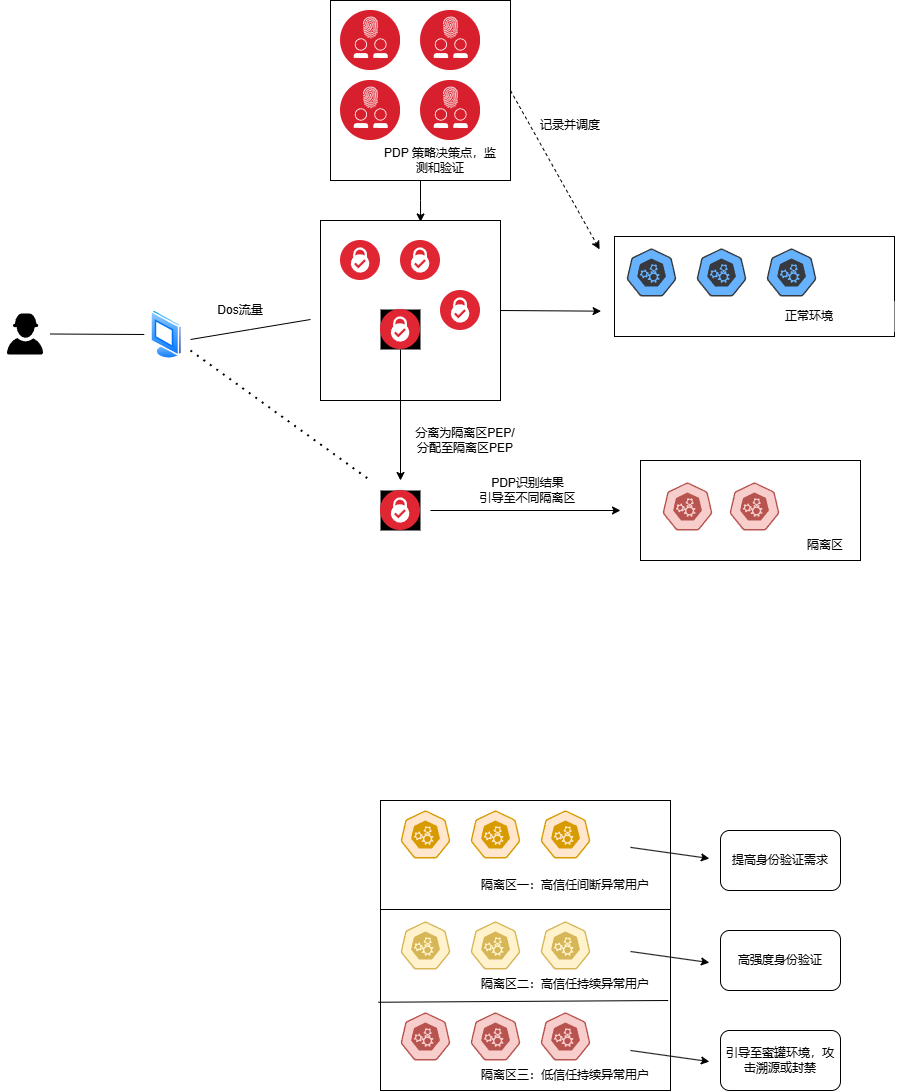

The diagram above was exported from draw.io. Its source (the exported page's mxGraphModel, read from the mxfile embedded in the PNG):
<mxGraphModel dx="2341" dy="2032" grid="1" gridSize="10" guides="1" tooltips="1" connect="1" arrows="1" fold="1" page="1" pageScale="1" pageWidth="827" pageHeight="1169" math="0" shadow="0">
  <root>
    <mxCell id="0" />
    <mxCell id="1" parent="0" />
    <mxCell id="AtkLCk1I4--_Li6V1Mjq-116" value="" style="rounded=0;whiteSpace=wrap;html=1;" vertex="1" parent="1">
      <mxGeometry x="300" y="200" width="220" height="100" as="geometry" />
    </mxCell>
    <mxCell id="AtkLCk1I4--_Li6V1Mjq-16" value="" style="whiteSpace=wrap;html=1;aspect=fixed;" vertex="1" parent="1">
      <mxGeometry x="-10" y="-260" width="180" height="180" as="geometry" />
    </mxCell>
    <mxCell id="AtkLCk1I4--_Li6V1Mjq-17" value="" style="whiteSpace=wrap;html=1;aspect=fixed;" vertex="1" parent="1">
      <mxGeometry x="-20" y="-40" width="180" height="180" as="geometry" />
    </mxCell>
    <mxCell id="AtkLCk1I4--_Li6V1Mjq-18" value="" style="image;aspect=fixed;perimeter=ellipsePerimeter;html=1;align=center;shadow=0;dashed=0;fontColor=#4277BB;labelBackgroundColor=default;fontSize=12;spacingTop=3;image=img/lib/ibm/security/identity_access_management.svg;" vertex="1" parent="1">
      <mxGeometry y="-180" width="60" height="60" as="geometry" />
    </mxCell>
    <mxCell id="AtkLCk1I4--_Li6V1Mjq-107" style="edgeStyle=orthogonalEdgeStyle;rounded=0;orthogonalLoop=1;jettySize=auto;html=1;" edge="1" parent="1" source="AtkLCk1I4--_Li6V1Mjq-19">
      <mxGeometry relative="1" as="geometry">
        <mxPoint x="60" y="220" as="targetPoint" />
      </mxGeometry>
    </mxCell>
    <mxCell id="AtkLCk1I4--_Li6V1Mjq-19" value="" style="image;aspect=fixed;perimeter=ellipsePerimeter;html=1;align=center;shadow=0;dashed=0;fontColor=#4277BB;labelBackgroundColor=default;fontSize=12;spacingTop=3;image=img/lib/ibm/security/security_services.svg;imageBackground=#000000;" vertex="1" parent="1">
      <mxGeometry x="40" y="49" width="40" height="40" as="geometry" />
    </mxCell>
    <mxCell id="AtkLCk1I4--_Li6V1Mjq-20" value="PDP 策略决策点，监测和验证" style="text;html=1;align=center;verticalAlign=middle;whiteSpace=wrap;rounded=0;" vertex="1" parent="1">
      <mxGeometry x="40" y="-120" width="120" height="40" as="geometry" />
    </mxCell>
    <mxCell id="AtkLCk1I4--_Li6V1Mjq-22" value="" style="image;aspect=fixed;perimeter=ellipsePerimeter;html=1;align=center;shadow=0;dashed=0;fontColor=#4277BB;labelBackgroundColor=default;fontSize=12;spacingTop=3;image=img/lib/ibm/security/security_services.svg;" vertex="1" parent="1">
      <mxGeometry y="-20" width="40" height="40" as="geometry" />
    </mxCell>
    <mxCell id="AtkLCk1I4--_Li6V1Mjq-23" value="" style="image;aspect=fixed;perimeter=ellipsePerimeter;html=1;align=center;shadow=0;dashed=0;fontColor=#4277BB;labelBackgroundColor=default;fontSize=12;spacingTop=3;image=img/lib/ibm/security/security_services.svg;" vertex="1" parent="1">
      <mxGeometry x="60" y="-20" width="40" height="40" as="geometry" />
    </mxCell>
    <mxCell id="AtkLCk1I4--_Li6V1Mjq-24" value="" style="image;aspect=fixed;perimeter=ellipsePerimeter;html=1;align=center;shadow=0;dashed=0;fontColor=#4277BB;labelBackgroundColor=default;fontSize=12;spacingTop=3;image=img/lib/ibm/security/security_services.svg;" vertex="1" parent="1">
      <mxGeometry x="100" y="30" width="40" height="40" as="geometry" />
    </mxCell>
    <mxCell id="AtkLCk1I4--_Li6V1Mjq-25" value="" style="image;aspect=fixed;perimeter=ellipsePerimeter;html=1;align=center;shadow=0;dashed=0;fontColor=#4277BB;labelBackgroundColor=default;fontSize=12;spacingTop=3;image=img/lib/ibm/security/identity_access_management.svg;" vertex="1" parent="1">
      <mxGeometry x="80" y="-180" width="60" height="60" as="geometry" />
    </mxCell>
    <mxCell id="AtkLCk1I4--_Li6V1Mjq-26" value="" style="image;aspect=fixed;perimeter=ellipsePerimeter;html=1;align=center;shadow=0;dashed=0;fontColor=#4277BB;labelBackgroundColor=default;fontSize=12;spacingTop=3;image=img/lib/ibm/security/identity_access_management.svg;" vertex="1" parent="1">
      <mxGeometry y="-250" width="60" height="60" as="geometry" />
    </mxCell>
    <mxCell id="AtkLCk1I4--_Li6V1Mjq-27" value="" style="image;aspect=fixed;perimeter=ellipsePerimeter;html=1;align=center;shadow=0;dashed=0;fontColor=#4277BB;labelBackgroundColor=default;fontSize=12;spacingTop=3;image=img/lib/ibm/security/identity_access_management.svg;" vertex="1" parent="1">
      <mxGeometry x="80" y="-250" width="60" height="60" as="geometry" />
    </mxCell>
    <mxCell id="AtkLCk1I4--_Li6V1Mjq-28" style="edgeStyle=orthogonalEdgeStyle;rounded=0;orthogonalLoop=1;jettySize=auto;html=1;entryX=0.556;entryY=0.008;entryDx=0;entryDy=0;entryPerimeter=0;" edge="1" parent="1" source="AtkLCk1I4--_Li6V1Mjq-16" target="AtkLCk1I4--_Li6V1Mjq-17">
      <mxGeometry relative="1" as="geometry" />
    </mxCell>
    <mxCell id="AtkLCk1I4--_Li6V1Mjq-29" value="" style="endArrow=classic;html=1;rounded=0;entryX=0.002;entryY=0.554;entryDx=0;entryDy=0;entryPerimeter=0;" edge="1" parent="1">
      <mxGeometry width="50" height="50" relative="1" as="geometry">
        <mxPoint x="160" y="50" as="sourcePoint" />
        <mxPoint x="260.5799999999999" y="50.659999999999854" as="targetPoint" />
      </mxGeometry>
    </mxCell>
    <mxCell id="AtkLCk1I4--_Li6V1Mjq-30" value="&lt;div&gt;PDP识别结果&lt;/div&gt;引导至不同隔离区" style="text;html=1;align=center;verticalAlign=middle;whiteSpace=wrap;rounded=0;" vertex="1" parent="1">
      <mxGeometry x="130" y="210" width="115" height="40" as="geometry" />
    </mxCell>
    <mxCell id="AtkLCk1I4--_Li6V1Mjq-31" value="" style="endArrow=classic;html=1;rounded=0;entryX=-0.003;entryY=0.341;entryDx=0;entryDy=0;entryPerimeter=0;dashed=1;" edge="1" parent="1">
      <mxGeometry width="50" height="50" relative="1" as="geometry">
        <mxPoint x="170" y="-170" as="sourcePoint" />
        <mxPoint x="259.1300000000001" y="-11.1099999999999" as="targetPoint" />
      </mxGeometry>
    </mxCell>
    <mxCell id="AtkLCk1I4--_Li6V1Mjq-32" value="记录并调度" style="text;html=1;align=center;verticalAlign=middle;whiteSpace=wrap;rounded=0;" vertex="1" parent="1">
      <mxGeometry x="190" y="-150" width="80" height="30" as="geometry" />
    </mxCell>
    <mxCell id="AtkLCk1I4--_Li6V1Mjq-39" value="" style="image;aspect=fixed;perimeter=ellipsePerimeter;html=1;align=center;shadow=0;dashed=0;spacingTop=3;image=img/lib/active_directory/vista_terminal.svg;" vertex="1" parent="1">
      <mxGeometry x="-190" y="49" width="32.5" height="50" as="geometry" />
    </mxCell>
    <mxCell id="AtkLCk1I4--_Li6V1Mjq-40" value="" style="shape=image;verticalLabelPosition=bottom;labelBackgroundColor=default;verticalAlign=top;aspect=fixed;imageAspect=0;image=data:image/svg+xml,(base64 omitted: 1416 chars);" vertex="1" parent="1">
      <mxGeometry x="-340" y="49" width="50" height="50" as="geometry" />
    </mxCell>
    <mxCell id="AtkLCk1I4--_Li6V1Mjq-41" value="" style="endArrow=none;html=1;rounded=0;" edge="1" parent="1">
      <mxGeometry width="50" height="50" relative="1" as="geometry">
        <mxPoint x="-290" y="73.5" as="sourcePoint" />
        <mxPoint x="-196.20000000000005" y="74" as="targetPoint" />
      </mxGeometry>
    </mxCell>
    <mxCell id="AtkLCk1I4--_Li6V1Mjq-42" value="" style="endArrow=none;html=1;rounded=0;" edge="1" parent="1">
      <mxGeometry width="50" height="50" relative="1" as="geometry">
        <mxPoint x="-150" y="79" as="sourcePoint" />
        <mxPoint x="-30" y="59" as="targetPoint" />
        <Array as="points">
          <mxPoint x="-90" y="69" />
        </Array>
      </mxGeometry>
    </mxCell>
    <mxCell id="AtkLCk1I4--_Li6V1Mjq-43" value="Dos流量" style="text;html=1;align=center;verticalAlign=middle;whiteSpace=wrap;rounded=0;" vertex="1" parent="1">
      <mxGeometry x="-140" y="30" width="80" height="40" as="geometry" />
    </mxCell>
    <mxCell id="AtkLCk1I4--_Li6V1Mjq-86" value="" style="whiteSpace=wrap;html=1;aspect=fixed;" vertex="1" parent="1">
      <mxGeometry x="40" y="540" width="290" height="290" as="geometry" />
    </mxCell>
    <mxCell id="AtkLCk1I4--_Li6V1Mjq-87" value="" style="endArrow=none;html=1;rounded=0;" edge="1" parent="1">
      <mxGeometry width="50" height="50" relative="1" as="geometry">
        <mxPoint x="40" y="649" as="sourcePoint" />
        <mxPoint x="330" y="649" as="targetPoint" />
        <Array as="points">
          <mxPoint x="330" y="649" />
        </Array>
      </mxGeometry>
    </mxCell>
    <mxCell id="AtkLCk1I4--_Li6V1Mjq-88" value="" style="endArrow=none;html=1;rounded=0;exitX=-0.007;exitY=0.612;exitDx=0;exitDy=0;exitPerimeter=0;entryX=0.992;entryY=0.606;entryDx=0;entryDy=0;entryPerimeter=0;" edge="1" parent="1">
      <mxGeometry width="50" height="50" relative="1" as="geometry">
        <mxPoint x="37.97000000000003" y="741.74" as="sourcePoint" />
        <mxPoint x="327.6800000000003" y="740" as="targetPoint" />
      </mxGeometry>
    </mxCell>
    <mxCell id="AtkLCk1I4--_Li6V1Mjq-89" value="" style="aspect=fixed;sketch=0;html=1;dashed=0;whitespace=wrap;verticalLabelPosition=bottom;verticalAlign=top;fillColor=#ffe6cc;strokeColor=#d79b00;points=[[0.005,0.63,0],[0.1,0.2,0],[0.9,0.2,0],[0.5,0,0],[0.995,0.63,0],[0.72,0.99,0],[0.5,1,0],[0.28,0.99,0]];shape=mxgraph.kubernetes.icon2;prIcon=api" vertex="1" parent="1">
      <mxGeometry x="60" y="550" width="50" height="48" as="geometry" />
    </mxCell>
    <mxCell id="AtkLCk1I4--_Li6V1Mjq-90" value="" style="aspect=fixed;sketch=0;html=1;dashed=0;whitespace=wrap;verticalLabelPosition=bottom;verticalAlign=top;fillColor=#ffe6cc;strokeColor=#d79b00;points=[[0.005,0.63,0],[0.1,0.2,0],[0.9,0.2,0],[0.5,0,0],[0.995,0.63,0],[0.72,0.99,0],[0.5,1,0],[0.28,0.99,0]];shape=mxgraph.kubernetes.icon2;prIcon=api" vertex="1" parent="1">
      <mxGeometry x="130" y="550" width="50" height="48" as="geometry" />
    </mxCell>
    <mxCell id="AtkLCk1I4--_Li6V1Mjq-91" value="" style="aspect=fixed;sketch=0;html=1;dashed=0;whitespace=wrap;verticalLabelPosition=bottom;verticalAlign=top;fillColor=#ffe6cc;strokeColor=#d79b00;points=[[0.005,0.63,0],[0.1,0.2,0],[0.9,0.2,0],[0.5,0,0],[0.995,0.63,0],[0.72,0.99,0],[0.5,1,0],[0.28,0.99,0]];shape=mxgraph.kubernetes.icon2;prIcon=api" vertex="1" parent="1">
      <mxGeometry x="200" y="550" width="50" height="48" as="geometry" />
    </mxCell>
    <mxCell id="AtkLCk1I4--_Li6V1Mjq-92" value="" style="aspect=fixed;sketch=0;html=1;dashed=0;whitespace=wrap;verticalLabelPosition=bottom;verticalAlign=top;fillColor=#fff2cc;strokeColor=#d6b656;points=[[0.005,0.63,0],[0.1,0.2,0],[0.9,0.2,0],[0.5,0,0],[0.995,0.63,0],[0.72,0.99,0],[0.5,1,0],[0.28,0.99,0]];shape=mxgraph.kubernetes.icon2;prIcon=api" vertex="1" parent="1">
      <mxGeometry x="60" y="661" width="50" height="48" as="geometry" />
    </mxCell>
    <mxCell id="AtkLCk1I4--_Li6V1Mjq-93" value="" style="aspect=fixed;sketch=0;html=1;dashed=0;whitespace=wrap;verticalLabelPosition=bottom;verticalAlign=top;fillColor=#fff2cc;strokeColor=#d6b656;points=[[0.005,0.63,0],[0.1,0.2,0],[0.9,0.2,0],[0.5,0,0],[0.995,0.63,0],[0.72,0.99,0],[0.5,1,0],[0.28,0.99,0]];shape=mxgraph.kubernetes.icon2;prIcon=api" vertex="1" parent="1">
      <mxGeometry x="130" y="661" width="50" height="48" as="geometry" />
    </mxCell>
    <mxCell id="AtkLCk1I4--_Li6V1Mjq-94" value="" style="aspect=fixed;sketch=0;html=1;dashed=0;whitespace=wrap;verticalLabelPosition=bottom;verticalAlign=top;fillColor=#fff2cc;strokeColor=#d6b656;points=[[0.005,0.63,0],[0.1,0.2,0],[0.9,0.2,0],[0.5,0,0],[0.995,0.63,0],[0.72,0.99,0],[0.5,1,0],[0.28,0.99,0]];shape=mxgraph.kubernetes.icon2;prIcon=api" vertex="1" parent="1">
      <mxGeometry x="200" y="661" width="50" height="48" as="geometry" />
    </mxCell>
    <mxCell id="AtkLCk1I4--_Li6V1Mjq-95" value="" style="aspect=fixed;sketch=0;html=1;dashed=0;whitespace=wrap;verticalLabelPosition=bottom;verticalAlign=top;fillColor=#f8cecc;strokeColor=#b85450;points=[[0.005,0.63,0],[0.1,0.2,0],[0.9,0.2,0],[0.5,0,0],[0.995,0.63,0],[0.72,0.99,0],[0.5,1,0],[0.28,0.99,0]];shape=mxgraph.kubernetes.icon2;prIcon=api" vertex="1" parent="1">
      <mxGeometry x="60" y="752" width="50" height="48" as="geometry" />
    </mxCell>
    <mxCell id="AtkLCk1I4--_Li6V1Mjq-96" value="" style="aspect=fixed;sketch=0;html=1;dashed=0;whitespace=wrap;verticalLabelPosition=bottom;verticalAlign=top;fillColor=#f8cecc;strokeColor=#b85450;points=[[0.005,0.63,0],[0.1,0.2,0],[0.9,0.2,0],[0.5,0,0],[0.995,0.63,0],[0.72,0.99,0],[0.5,1,0],[0.28,0.99,0]];shape=mxgraph.kubernetes.icon2;prIcon=api" vertex="1" parent="1">
      <mxGeometry x="130" y="752" width="50" height="48" as="geometry" />
    </mxCell>
    <mxCell id="AtkLCk1I4--_Li6V1Mjq-97" value="" style="aspect=fixed;sketch=0;html=1;dashed=0;whitespace=wrap;verticalLabelPosition=bottom;verticalAlign=top;fillColor=#f8cecc;strokeColor=#b85450;points=[[0.005,0.63,0],[0.1,0.2,0],[0.9,0.2,0],[0.5,0,0],[0.995,0.63,0],[0.72,0.99,0],[0.5,1,0],[0.28,0.99,0]];shape=mxgraph.kubernetes.icon2;prIcon=api" vertex="1" parent="1">
      <mxGeometry x="200" y="752" width="50" height="48" as="geometry" />
    </mxCell>
    <mxCell id="AtkLCk1I4--_Li6V1Mjq-98" value="隔离区一：高信任间断异常用户" style="text;html=1;align=center;verticalAlign=middle;whiteSpace=wrap;rounded=0;" vertex="1" parent="1">
      <mxGeometry x="140" y="610" width="170" height="30" as="geometry" />
    </mxCell>
    <mxCell id="AtkLCk1I4--_Li6V1Mjq-99" value="隔离区二：高信任持续异常用户" style="text;html=1;align=center;verticalAlign=middle;whiteSpace=wrap;rounded=0;" vertex="1" parent="1">
      <mxGeometry x="140" y="709" width="170" height="30" as="geometry" />
    </mxCell>
    <mxCell id="AtkLCk1I4--_Li6V1Mjq-100" value="隔离区三：低信任持续异常用户" style="text;html=1;align=center;verticalAlign=middle;whiteSpace=wrap;rounded=0;" vertex="1" parent="1">
      <mxGeometry x="140" y="800" width="170" height="30" as="geometry" />
    </mxCell>
    <mxCell id="AtkLCk1I4--_Li6V1Mjq-101" value="" style="endArrow=classic;html=1;rounded=0;exitX=0.862;exitY=0.862;exitDx=0;exitDy=0;exitPerimeter=0;" edge="1" parent="1" source="AtkLCk1I4--_Li6V1Mjq-86">
      <mxGeometry width="50" height="50" relative="1" as="geometry">
        <mxPoint x="330" y="790" as="sourcePoint" />
        <mxPoint x="368.8888888888887" y="801.1111111111111" as="targetPoint" />
      </mxGeometry>
    </mxCell>
    <mxCell id="AtkLCk1I4--_Li6V1Mjq-102" value="引导至蜜罐环境，攻击溯源或封禁" style="rounded=1;whiteSpace=wrap;html=1;" vertex="1" parent="1">
      <mxGeometry x="380" y="770" width="120" height="60" as="geometry" />
    </mxCell>
    <mxCell id="AtkLCk1I4--_Li6V1Mjq-103" value="" style="endArrow=classic;html=1;rounded=0;exitX=0.862;exitY=0.862;exitDx=0;exitDy=0;exitPerimeter=0;" edge="1" parent="1">
      <mxGeometry width="50" height="50" relative="1" as="geometry">
        <mxPoint x="290" y="691" as="sourcePoint" />
        <mxPoint x="368.8888888888887" y="702.1111111111111" as="targetPoint" />
      </mxGeometry>
    </mxCell>
    <mxCell id="AtkLCk1I4--_Li6V1Mjq-104" value="高强度身份验证" style="rounded=1;whiteSpace=wrap;html=1;" vertex="1" parent="1">
      <mxGeometry x="380" y="670" width="120" height="60" as="geometry" />
    </mxCell>
    <mxCell id="AtkLCk1I4--_Li6V1Mjq-105" value="提高身份验证需求" style="rounded=1;whiteSpace=wrap;html=1;" vertex="1" parent="1">
      <mxGeometry x="380" y="570" width="120" height="60" as="geometry" />
    </mxCell>
    <mxCell id="AtkLCk1I4--_Li6V1Mjq-106" value="" style="endArrow=classic;html=1;rounded=0;exitX=0.862;exitY=0.862;exitDx=0;exitDy=0;exitPerimeter=0;" edge="1" parent="1">
      <mxGeometry width="50" height="50" relative="1" as="geometry">
        <mxPoint x="290" y="586.8900000000001" as="sourcePoint" />
        <mxPoint x="368.8888888888887" y="598.0011111111112" as="targetPoint" />
      </mxGeometry>
    </mxCell>
    <mxCell id="AtkLCk1I4--_Li6V1Mjq-108" value="" style="endArrow=none;dashed=1;html=1;dashPattern=1 3;strokeWidth=2;rounded=0;" edge="1" parent="1">
      <mxGeometry width="50" height="50" relative="1" as="geometry">
        <mxPoint x="-150" y="90" as="sourcePoint" />
        <mxPoint x="30" y="220" as="targetPoint" />
      </mxGeometry>
    </mxCell>
    <mxCell id="AtkLCk1I4--_Li6V1Mjq-109" value="" style="image;aspect=fixed;perimeter=ellipsePerimeter;html=1;align=center;shadow=0;dashed=0;fontColor=#4277BB;labelBackgroundColor=default;fontSize=12;spacingTop=3;image=img/lib/ibm/security/security_services.svg;imageBackground=#000000;" vertex="1" parent="1">
      <mxGeometry x="40" y="230" width="40" height="40" as="geometry" />
    </mxCell>
    <mxCell id="AtkLCk1I4--_Li6V1Mjq-110" value="" style="endArrow=classic;html=1;rounded=0;" edge="1" parent="1">
      <mxGeometry width="50" height="50" relative="1" as="geometry">
        <mxPoint x="90" y="250" as="sourcePoint" />
        <mxPoint x="280" y="250" as="targetPoint" />
      </mxGeometry>
    </mxCell>
    <mxCell id="AtkLCk1I4--_Li6V1Mjq-112" value="" style="aspect=fixed;sketch=0;html=1;dashed=0;whitespace=wrap;verticalLabelPosition=bottom;verticalAlign=top;fillColor=#f8cecc;strokeColor=#b85450;points=[[0.005,0.63,0],[0.1,0.2,0],[0.9,0.2,0],[0.5,0,0],[0.995,0.63,0],[0.72,0.99,0],[0.5,1,0],[0.28,0.99,0]];shape=mxgraph.kubernetes.icon2;prIcon=api" vertex="1" parent="1">
      <mxGeometry x="322.03" y="222" width="50" height="48" as="geometry" />
    </mxCell>
    <mxCell id="AtkLCk1I4--_Li6V1Mjq-115" value="隔离区" style="text;html=1;align=center;verticalAlign=middle;whiteSpace=wrap;rounded=0;" vertex="1" parent="1">
      <mxGeometry x="400" y="270" width="170" height="30" as="geometry" />
    </mxCell>
    <mxCell id="AtkLCk1I4--_Li6V1Mjq-117" value="" style="rounded=0;whiteSpace=wrap;html=1;" vertex="1" parent="1">
      <mxGeometry x="274" y="-24" width="280" height="100" as="geometry" />
    </mxCell>
    <mxCell id="AtkLCk1I4--_Li6V1Mjq-118" value="" style="aspect=fixed;sketch=0;html=1;dashed=0;whitespace=wrap;verticalLabelPosition=bottom;verticalAlign=top;fillColor=#66B2FF;strokeColor=#36393d;points=[[0.005,0.63,0],[0.1,0.2,0],[0.9,0.2,0],[0.5,0,0],[0.995,0.63,0],[0.72,0.99,0],[0.5,1,0],[0.28,0.99,0]];shape=mxgraph.kubernetes.icon2;prIcon=api;" vertex="1" parent="1">
      <mxGeometry x="286.03" y="-12" width="50" height="48" as="geometry" />
    </mxCell>
    <mxCell id="AtkLCk1I4--_Li6V1Mjq-119" value="" style="aspect=fixed;sketch=0;html=1;dashed=0;whitespace=wrap;verticalLabelPosition=bottom;verticalAlign=top;fillColor=#66B2FF;strokeColor=#36393d;points=[[0.005,0.63,0],[0.1,0.2,0],[0.9,0.2,0],[0.5,0,0],[0.995,0.63,0],[0.72,0.99,0],[0.5,1,0],[0.28,0.99,0]];shape=mxgraph.kubernetes.icon2;prIcon=api;" vertex="1" parent="1">
      <mxGeometry x="356.03" y="-12" width="50" height="48" as="geometry" />
    </mxCell>
    <mxCell id="AtkLCk1I4--_Li6V1Mjq-120" value="" style="aspect=fixed;sketch=0;html=1;dashed=0;whitespace=wrap;verticalLabelPosition=bottom;verticalAlign=top;fillColor=#66B2FF;strokeColor=#36393d;points=[[0.005,0.63,0],[0.1,0.2,0],[0.9,0.2,0],[0.5,0,0],[0.995,0.63,0],[0.72,0.99,0],[0.5,1,0],[0.28,0.99,0]];shape=mxgraph.kubernetes.icon2;prIcon=api;" vertex="1" parent="1">
      <mxGeometry x="426.03" y="-12" width="50" height="48" as="geometry" />
    </mxCell>
    <mxCell id="AtkLCk1I4--_Li6V1Mjq-121" value="正常环境" style="text;html=1;align=center;verticalAlign=middle;whiteSpace=wrap;rounded=0;fillColor=default;strokeColor=none;" vertex="1" parent="1">
      <mxGeometry x="384" y="41" width="170" height="30" as="geometry" />
    </mxCell>
    <mxCell id="AtkLCk1I4--_Li6V1Mjq-122" value="" style="aspect=fixed;sketch=0;html=1;dashed=0;whitespace=wrap;verticalLabelPosition=bottom;verticalAlign=top;fillColor=#f8cecc;strokeColor=#b85450;points=[[0.005,0.63,0],[0.1,0.2,0],[0.9,0.2,0],[0.5,0,0],[0.995,0.63,0],[0.72,0.99,0],[0.5,1,0],[0.28,0.99,0]];shape=mxgraph.kubernetes.icon2;prIcon=api" vertex="1" parent="1">
      <mxGeometry x="389" y="222" width="50" height="48" as="geometry" />
    </mxCell>
    <mxCell id="AtkLCk1I4--_Li6V1Mjq-123" value="分离为隔离区PEP/分配至隔离区PEP" style="text;html=1;align=center;verticalAlign=middle;whiteSpace=wrap;rounded=0;" vertex="1" parent="1">
      <mxGeometry x="70" y="170" width="110" height="20" as="geometry" />
    </mxCell>
  </root>
</mxGraphModel>